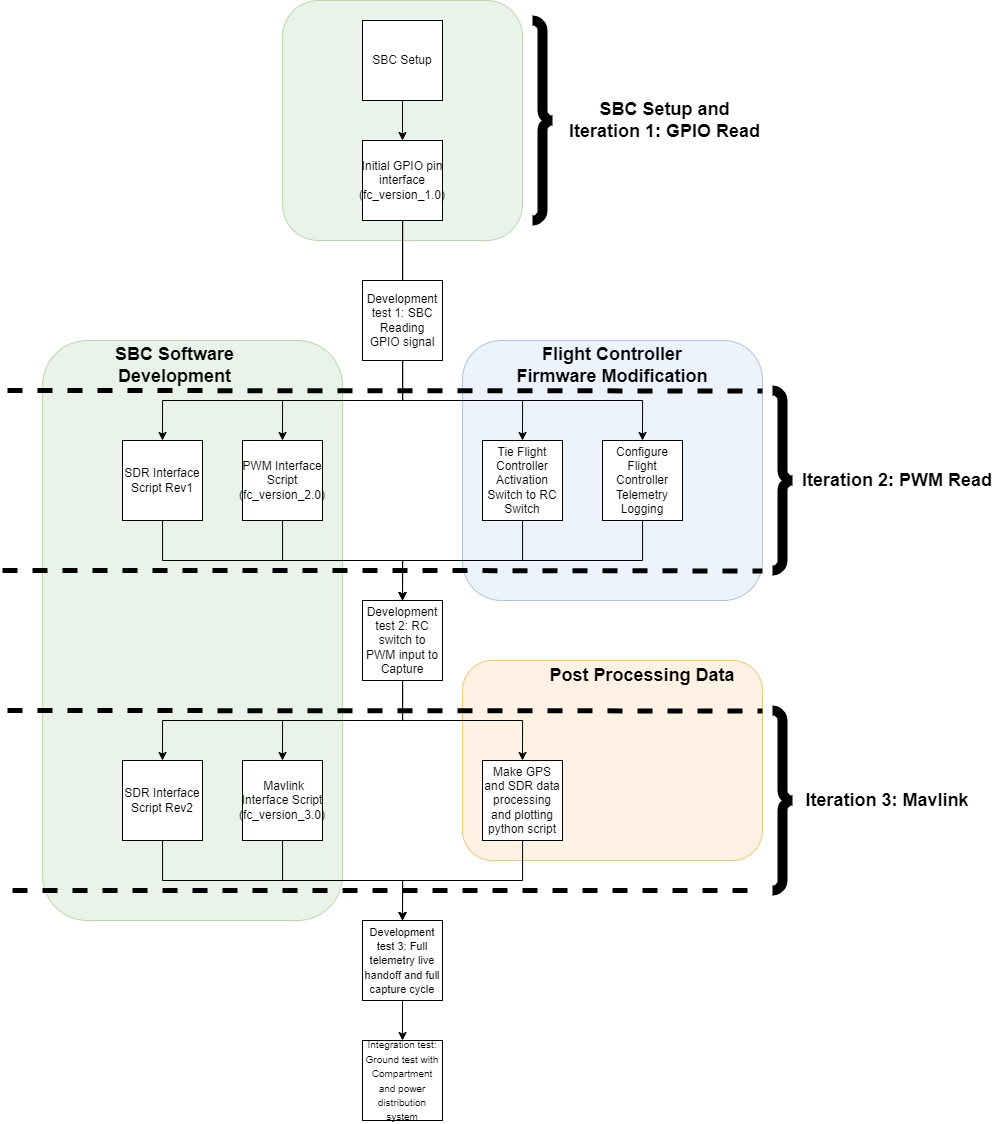

The diagram above was exported from draw.io. Its source (the exported page's mxGraphModel, read from the mxfile embedded in the PNG):
<mxGraphModel dx="2739" dy="2284" grid="1" gridSize="10" guides="1" tooltips="1" connect="1" arrows="1" fold="1" page="1" pageScale="1" pageWidth="827" pageHeight="1169" math="0" shadow="0">
  <root>
    <mxCell id="0" />
    <mxCell id="1" parent="0" />
    <mxCell id="P77sddekUZStCTN_QKdv-26" value="" style="rounded=1;whiteSpace=wrap;html=1;fillColor=#ffe6cc;strokeColor=#d79b00;opacity=50;" parent="1" vertex="1">
      <mxGeometry x="420" y="540" width="300" height="200" as="geometry" />
    </mxCell>
    <mxCell id="P77sddekUZStCTN_QKdv-22" value="" style="rounded=1;whiteSpace=wrap;html=1;opacity=50;fillColor=#d5e8d4;strokeColor=#82b366;" parent="1" vertex="1">
      <mxGeometry x="240" y="-120" width="240" height="240" as="geometry" />
    </mxCell>
    <mxCell id="P77sddekUZStCTN_QKdv-14" value="" style="rounded=1;whiteSpace=wrap;html=1;fillColor=#dae8fc;strokeColor=#6c8ebf;opacity=50;" parent="1" vertex="1">
      <mxGeometry x="420" y="220" width="300" height="260" as="geometry" />
    </mxCell>
    <mxCell id="P77sddekUZStCTN_QKdv-13" value="" style="rounded=1;whiteSpace=wrap;html=1;opacity=50;fillColor=#d5e8d4;strokeColor=#82b366;" parent="1" vertex="1">
      <mxGeometry y="220" width="300" height="580" as="geometry" />
    </mxCell>
    <mxCell id="P77sddekUZStCTN_QKdv-30" style="edgeStyle=orthogonalEdgeStyle;rounded=0;orthogonalLoop=1;jettySize=auto;html=1;" parent="1" source="P77sddekUZStCTN_QKdv-1" target="P77sddekUZStCTN_QKdv-5" edge="1">
      <mxGeometry relative="1" as="geometry" />
    </mxCell>
    <mxCell id="P77sddekUZStCTN_QKdv-1" value="SBC Setup" style="whiteSpace=wrap;html=1;aspect=fixed;" parent="1" vertex="1">
      <mxGeometry x="320" y="-100" width="80" height="80" as="geometry" />
    </mxCell>
    <mxCell id="P77sddekUZStCTN_QKdv-15" style="edgeStyle=orthogonalEdgeStyle;rounded=0;orthogonalLoop=1;jettySize=auto;html=1;entryX=0.5;entryY=0;entryDx=0;entryDy=0;" parent="1" source="P77sddekUZStCTN_QKdv-2" target="P77sddekUZStCTN_QKdv-6" edge="1">
      <mxGeometry relative="1" as="geometry">
        <mxPoint x="240" y="440" as="targetPoint" />
        <Array as="points">
          <mxPoint x="240" y="440" />
          <mxPoint x="360" y="440" />
        </Array>
      </mxGeometry>
    </mxCell>
    <mxCell id="P77sddekUZStCTN_QKdv-2" value="PWM Interface Script (fc_version_2.0)" style="whiteSpace=wrap;html=1;aspect=fixed;" parent="1" vertex="1">
      <mxGeometry x="200" y="320" width="80" height="80" as="geometry" />
    </mxCell>
    <mxCell id="P77sddekUZStCTN_QKdv-17" style="edgeStyle=orthogonalEdgeStyle;rounded=0;orthogonalLoop=1;jettySize=auto;html=1;entryX=0.5;entryY=0;entryDx=0;entryDy=0;" parent="1" source="P77sddekUZStCTN_QKdv-3" target="P77sddekUZStCTN_QKdv-6" edge="1">
      <mxGeometry relative="1" as="geometry">
        <Array as="points">
          <mxPoint x="480" y="440" />
          <mxPoint x="360" y="440" />
        </Array>
      </mxGeometry>
    </mxCell>
    <mxCell id="P77sddekUZStCTN_QKdv-3" value="Tie Flight Controller Activation Switch to RC Switch" style="whiteSpace=wrap;html=1;aspect=fixed;" parent="1" vertex="1">
      <mxGeometry x="440" y="320" width="80" height="80" as="geometry" />
    </mxCell>
    <mxCell id="P77sddekUZStCTN_QKdv-18" style="edgeStyle=orthogonalEdgeStyle;rounded=0;orthogonalLoop=1;jettySize=auto;html=1;entryX=0.5;entryY=0;entryDx=0;entryDy=0;" parent="1" source="P77sddekUZStCTN_QKdv-4" target="P77sddekUZStCTN_QKdv-6" edge="1">
      <mxGeometry relative="1" as="geometry">
        <Array as="points">
          <mxPoint x="600" y="440" />
          <mxPoint x="360" y="440" />
        </Array>
      </mxGeometry>
    </mxCell>
    <mxCell id="P77sddekUZStCTN_QKdv-4" value="Configure Flight Controller Telemetry Logging" style="whiteSpace=wrap;html=1;aspect=fixed;" parent="1" vertex="1">
      <mxGeometry x="560" y="320" width="80" height="80" as="geometry" />
    </mxCell>
    <mxCell id="P77sddekUZStCTN_QKdv-7" style="edgeStyle=orthogonalEdgeStyle;rounded=0;orthogonalLoop=1;jettySize=auto;html=1;entryX=0.5;entryY=0;entryDx=0;entryDy=0;" parent="1" source="P77sddekUZStCTN_QKdv-5" target="P77sddekUZStCTN_QKdv-2" edge="1">
      <mxGeometry relative="1" as="geometry">
        <Array as="points">
          <mxPoint x="360" y="280" />
          <mxPoint x="240" y="280" />
        </Array>
      </mxGeometry>
    </mxCell>
    <mxCell id="P77sddekUZStCTN_QKdv-8" style="edgeStyle=orthogonalEdgeStyle;rounded=0;orthogonalLoop=1;jettySize=auto;html=1;entryX=0.5;entryY=0;entryDx=0;entryDy=0;" parent="1" source="P77sddekUZStCTN_QKdv-5" target="P77sddekUZStCTN_QKdv-3" edge="1">
      <mxGeometry relative="1" as="geometry">
        <Array as="points">
          <mxPoint x="360" y="280" />
          <mxPoint x="480" y="280" />
        </Array>
      </mxGeometry>
    </mxCell>
    <mxCell id="P77sddekUZStCTN_QKdv-32" style="edgeStyle=orthogonalEdgeStyle;rounded=0;orthogonalLoop=1;jettySize=auto;html=1;entryX=0.5;entryY=0;entryDx=0;entryDy=0;" parent="1" source="P77sddekUZStCTN_QKdv-5" target="P77sddekUZStCTN_QKdv-4" edge="1">
      <mxGeometry relative="1" as="geometry">
        <Array as="points">
          <mxPoint x="360" y="280" />
          <mxPoint x="600" y="280" />
        </Array>
      </mxGeometry>
    </mxCell>
    <mxCell id="P77sddekUZStCTN_QKdv-5" value="Initial GPIO pin interface (fc_version_1.0)" style="whiteSpace=wrap;html=1;aspect=fixed;" parent="1" vertex="1">
      <mxGeometry x="320" y="20" width="80" height="80" as="geometry" />
    </mxCell>
    <mxCell id="P77sddekUZStCTN_QKdv-19" style="edgeStyle=orthogonalEdgeStyle;rounded=0;orthogonalLoop=1;jettySize=auto;html=1;entryX=0.5;entryY=0;entryDx=0;entryDy=0;" parent="1" source="P77sddekUZStCTN_QKdv-6" target="P77sddekUZStCTN_QKdv-9" edge="1">
      <mxGeometry relative="1" as="geometry">
        <Array as="points">
          <mxPoint x="360" y="600" />
          <mxPoint x="240" y="600" />
        </Array>
      </mxGeometry>
    </mxCell>
    <mxCell id="P77sddekUZStCTN_QKdv-20" style="edgeStyle=orthogonalEdgeStyle;rounded=0;orthogonalLoop=1;jettySize=auto;html=1;entryX=0.5;entryY=0;entryDx=0;entryDy=0;" parent="1" source="P77sddekUZStCTN_QKdv-6" target="P77sddekUZStCTN_QKdv-10" edge="1">
      <mxGeometry relative="1" as="geometry">
        <Array as="points">
          <mxPoint x="360" y="600" />
          <mxPoint x="480" y="600" />
        </Array>
      </mxGeometry>
    </mxCell>
    <mxCell id="P77sddekUZStCTN_QKdv-50" style="edgeStyle=orthogonalEdgeStyle;rounded=0;orthogonalLoop=1;jettySize=auto;html=1;entryX=0.5;entryY=0;entryDx=0;entryDy=0;" parent="1" source="P77sddekUZStCTN_QKdv-6" target="P77sddekUZStCTN_QKdv-49" edge="1">
      <mxGeometry relative="1" as="geometry">
        <Array as="points">
          <mxPoint x="360" y="600" />
          <mxPoint x="120" y="600" />
        </Array>
      </mxGeometry>
    </mxCell>
    <mxCell id="P77sddekUZStCTN_QKdv-6" value="Development test 2: RC switch to PWM input to Capture" style="whiteSpace=wrap;html=1;aspect=fixed;" parent="1" vertex="1">
      <mxGeometry x="320" y="480" width="80" height="80" as="geometry" />
    </mxCell>
    <mxCell id="P77sddekUZStCTN_QKdv-28" style="edgeStyle=orthogonalEdgeStyle;rounded=0;orthogonalLoop=1;jettySize=auto;html=1;entryX=0.5;entryY=0;entryDx=0;entryDy=0;" parent="1" source="P77sddekUZStCTN_QKdv-9" target="P77sddekUZStCTN_QKdv-12" edge="1">
      <mxGeometry relative="1" as="geometry">
        <Array as="points">
          <mxPoint x="240" y="760" />
          <mxPoint x="360" y="760" />
        </Array>
      </mxGeometry>
    </mxCell>
    <mxCell id="P77sddekUZStCTN_QKdv-9" value="&amp;nbsp;Mavlink Interface Script (fc_version_3.0)" style="whiteSpace=wrap;html=1;aspect=fixed;" parent="1" vertex="1">
      <mxGeometry x="200" y="640" width="80" height="80" as="geometry" />
    </mxCell>
    <mxCell id="P77sddekUZStCTN_QKdv-29" style="edgeStyle=orthogonalEdgeStyle;rounded=0;orthogonalLoop=1;jettySize=auto;html=1;entryX=0.5;entryY=0;entryDx=0;entryDy=0;" parent="1" source="P77sddekUZStCTN_QKdv-10" target="P77sddekUZStCTN_QKdv-12" edge="1">
      <mxGeometry relative="1" as="geometry">
        <Array as="points">
          <mxPoint x="480" y="760" />
          <mxPoint x="360" y="760" />
        </Array>
      </mxGeometry>
    </mxCell>
    <mxCell id="P77sddekUZStCTN_QKdv-10" value="Make GPS and SDR data processing and plotting python script" style="whiteSpace=wrap;html=1;aspect=fixed;" parent="1" vertex="1">
      <mxGeometry x="440" y="640" width="80" height="80" as="geometry" />
    </mxCell>
    <mxCell id="P77sddekUZStCTN_QKdv-36" value="" style="edgeStyle=orthogonalEdgeStyle;rounded=0;orthogonalLoop=1;jettySize=auto;html=1;" parent="1" source="P77sddekUZStCTN_QKdv-12" target="P77sddekUZStCTN_QKdv-31" edge="1">
      <mxGeometry relative="1" as="geometry" />
    </mxCell>
    <mxCell id="P77sddekUZStCTN_QKdv-12" value="&lt;font style=&quot;font-size: 11px;&quot;&gt;Development test 3: Full telemetry live handoff and full capture cycle&lt;/font&gt;" style="whiteSpace=wrap;html=1;aspect=fixed;" parent="1" vertex="1">
      <mxGeometry x="320" y="800" width="80" height="80" as="geometry" />
    </mxCell>
    <mxCell id="P77sddekUZStCTN_QKdv-23" value="&lt;b&gt;&lt;font style=&quot;font-size: 18px;&quot;&gt;SBC Software Development&lt;/font&gt;&lt;/b&gt;" style="text;html=1;strokeColor=none;fillColor=none;align=center;verticalAlign=middle;whiteSpace=wrap;rounded=0;" parent="1" vertex="1">
      <mxGeometry x="25" y="230" width="215" height="30" as="geometry" />
    </mxCell>
    <mxCell id="P77sddekUZStCTN_QKdv-25" value="&lt;b&gt;&lt;font style=&quot;font-size: 18px;&quot;&gt;Flight Controller Firmware Modification&lt;/font&gt;&lt;/b&gt;" style="text;html=1;strokeColor=none;fillColor=none;align=center;verticalAlign=middle;whiteSpace=wrap;rounded=0;" parent="1" vertex="1">
      <mxGeometry x="460" y="230" width="220" height="30" as="geometry" />
    </mxCell>
    <mxCell id="P77sddekUZStCTN_QKdv-27" value="&lt;b&gt;&lt;font style=&quot;font-size: 18px;&quot;&gt;Post Processing Data&lt;/font&gt;&lt;/b&gt;" style="text;html=1;strokeColor=none;fillColor=none;align=center;verticalAlign=middle;whiteSpace=wrap;rounded=0;" parent="1" vertex="1">
      <mxGeometry x="490" y="540" width="220" height="30" as="geometry" />
    </mxCell>
    <mxCell id="P77sddekUZStCTN_QKdv-31" value="&lt;font style=&quot;font-size: 10px;&quot;&gt;Integration test: Ground test with Compartment and power distribution system&lt;/font&gt;" style="whiteSpace=wrap;html=1;aspect=fixed;" parent="1" vertex="1">
      <mxGeometry x="320" y="920" width="80" height="80" as="geometry" />
    </mxCell>
    <mxCell id="P77sddekUZStCTN_QKdv-33" value="" style="labelPosition=right;align=left;strokeWidth=10;shape=mxgraph.mockup.markup.curlyBrace;html=1;shadow=0;dashed=0;strokeColor=#000000;direction=north;rotation=-180;" parent="1" vertex="1">
      <mxGeometry x="490" y="-100" width="20" height="200" as="geometry" />
    </mxCell>
    <mxCell id="P77sddekUZStCTN_QKdv-34" value="" style="labelPosition=right;align=left;strokeWidth=10;shape=mxgraph.mockup.markup.curlyBrace;html=1;shadow=0;dashed=0;strokeColor=#000000;direction=north;rotation=-180;" parent="1" vertex="1">
      <mxGeometry x="730" y="270" width="20" height="180" as="geometry" />
    </mxCell>
    <mxCell id="P77sddekUZStCTN_QKdv-38" value="&lt;b&gt;&lt;font style=&quot;font-size: 18px;&quot;&gt;SBC Setup and&lt;br&gt;Iteration 1: GPIO Read&lt;br&gt;&lt;/font&gt;&lt;/b&gt;" style="text;html=1;strokeColor=none;fillColor=none;align=center;verticalAlign=middle;whiteSpace=wrap;rounded=0;" parent="1" vertex="1">
      <mxGeometry x="515" y="-15" width="215" height="30" as="geometry" />
    </mxCell>
    <mxCell id="P77sddekUZStCTN_QKdv-40" value="&lt;b&gt;&lt;font style=&quot;font-size: 18px;&quot;&gt;Iteration 2: PWM Read&amp;nbsp;&lt;/font&gt;&lt;/b&gt;" style="text;html=1;strokeColor=none;fillColor=none;align=center;verticalAlign=middle;whiteSpace=wrap;rounded=0;" parent="1" vertex="1">
      <mxGeometry x="750" y="345" width="215" height="30" as="geometry" />
    </mxCell>
    <mxCell id="P77sddekUZStCTN_QKdv-52" style="edgeStyle=orthogonalEdgeStyle;rounded=0;orthogonalLoop=1;jettySize=auto;html=1;entryX=0.5;entryY=0;entryDx=0;entryDy=0;" parent="1" source="P77sddekUZStCTN_QKdv-41" target="P77sddekUZStCTN_QKdv-48" edge="1">
      <mxGeometry relative="1" as="geometry">
        <Array as="points">
          <mxPoint x="360" y="280" />
          <mxPoint x="120" y="280" />
        </Array>
      </mxGeometry>
    </mxCell>
    <mxCell id="P77sddekUZStCTN_QKdv-41" value="Development test 1: SBC Reading GPIO signal" style="whiteSpace=wrap;html=1;aspect=fixed;" parent="1" vertex="1">
      <mxGeometry x="320" y="160" width="80" height="80" as="geometry" />
    </mxCell>
    <mxCell id="P77sddekUZStCTN_QKdv-42" value="&lt;b&gt;&lt;font style=&quot;font-size: 18px;&quot;&gt;Iteration 3: Mavlink&amp;nbsp;&lt;/font&gt;&lt;/b&gt;" style="text;html=1;strokeColor=none;fillColor=none;align=center;verticalAlign=middle;whiteSpace=wrap;rounded=0;" parent="1" vertex="1">
      <mxGeometry x="740" y="665" width="215" height="30" as="geometry" />
    </mxCell>
    <mxCell id="P77sddekUZStCTN_QKdv-43" value="" style="endArrow=none;dashed=1;html=1;rounded=0;strokeWidth=5;" parent="1" edge="1">
      <mxGeometry width="50" height="50" relative="1" as="geometry">
        <mxPoint x="-35" y="270" as="sourcePoint" />
        <mxPoint x="720" y="270.47" as="targetPoint" />
      </mxGeometry>
    </mxCell>
    <mxCell id="P77sddekUZStCTN_QKdv-44" value="" style="endArrow=none;dashed=1;html=1;rounded=0;strokeWidth=5;" parent="1" edge="1">
      <mxGeometry width="50" height="50" relative="1" as="geometry">
        <mxPoint x="-40" y="450" as="sourcePoint" />
        <mxPoint x="720" y="450.47" as="targetPoint" />
        <Array as="points">
          <mxPoint x="340" y="450" />
        </Array>
      </mxGeometry>
    </mxCell>
    <mxCell id="P77sddekUZStCTN_QKdv-45" value="" style="labelPosition=right;align=left;strokeWidth=10;shape=mxgraph.mockup.markup.curlyBrace;html=1;shadow=0;dashed=0;strokeColor=#000000;direction=north;rotation=-180;" parent="1" vertex="1">
      <mxGeometry x="730" y="590" width="20" height="180" as="geometry" />
    </mxCell>
    <mxCell id="P77sddekUZStCTN_QKdv-46" value="" style="endArrow=none;dashed=1;html=1;rounded=0;strokeWidth=5;" parent="1" edge="1">
      <mxGeometry width="50" height="50" relative="1" as="geometry">
        <mxPoint x="-35" y="589.9999999999999" as="sourcePoint" />
        <mxPoint x="720" y="590.4699999999999" as="targetPoint" />
      </mxGeometry>
    </mxCell>
    <mxCell id="P77sddekUZStCTN_QKdv-47" value="" style="endArrow=none;dashed=1;html=1;rounded=0;strokeWidth=5;" parent="1" edge="1">
      <mxGeometry width="50" height="50" relative="1" as="geometry">
        <mxPoint x="-30" y="770" as="sourcePoint" />
        <mxPoint x="720" y="770" as="targetPoint" />
      </mxGeometry>
    </mxCell>
    <mxCell id="P77sddekUZStCTN_QKdv-53" style="edgeStyle=orthogonalEdgeStyle;rounded=0;orthogonalLoop=1;jettySize=auto;html=1;entryX=0.5;entryY=0;entryDx=0;entryDy=0;" parent="1" source="P77sddekUZStCTN_QKdv-48" target="P77sddekUZStCTN_QKdv-6" edge="1">
      <mxGeometry relative="1" as="geometry">
        <Array as="points">
          <mxPoint x="120" y="440" />
          <mxPoint x="360" y="440" />
        </Array>
      </mxGeometry>
    </mxCell>
    <mxCell id="P77sddekUZStCTN_QKdv-48" value="SDR Interface Script Rev1" style="whiteSpace=wrap;html=1;aspect=fixed;" parent="1" vertex="1">
      <mxGeometry x="80" y="320" width="80" height="80" as="geometry" />
    </mxCell>
    <mxCell id="P77sddekUZStCTN_QKdv-51" style="edgeStyle=orthogonalEdgeStyle;rounded=0;orthogonalLoop=1;jettySize=auto;html=1;entryX=0.5;entryY=0;entryDx=0;entryDy=0;" parent="1" source="P77sddekUZStCTN_QKdv-49" target="P77sddekUZStCTN_QKdv-12" edge="1">
      <mxGeometry relative="1" as="geometry">
        <Array as="points">
          <mxPoint x="120" y="760" />
          <mxPoint x="360" y="760" />
        </Array>
      </mxGeometry>
    </mxCell>
    <mxCell id="P77sddekUZStCTN_QKdv-49" value="SDR Interface Script Rev2" style="whiteSpace=wrap;html=1;aspect=fixed;" parent="1" vertex="1">
      <mxGeometry x="80" y="640" width="80" height="80" as="geometry" />
    </mxCell>
  </root>
</mxGraphModel>